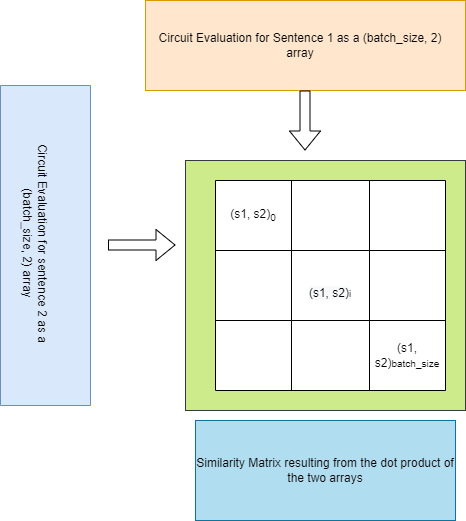

The diagram above was exported from draw.io. Its source (the exported page's mxGraphModel, read from the mxfile embedded in the PNG):
<mxGraphModel dx="1038" dy="547" grid="1" gridSize="10" guides="1" tooltips="1" connect="1" arrows="1" fold="1" page="1" pageScale="1" pageWidth="1169" pageHeight="827" math="0" shadow="0">
  <root>
    <mxCell id="0" />
    <mxCell id="1" parent="0" />
    <mxCell id="VfuIkjx75wTvwmfGVQ3X-1" value="" style="verticalLabelPosition=bottom;verticalAlign=top;html=1;shape=mxgraph.basic.rect;fillColor2=none;strokeWidth=1;size=20;indent=5;fillColor=#ffe6cc;strokeColor=#d79b00;" vertex="1" parent="1">
      <mxGeometry x="320" y="70" width="320" height="90" as="geometry" />
    </mxCell>
    <mxCell id="VfuIkjx75wTvwmfGVQ3X-2" value="Circuit Evaluation for Sentence 1 as a (batch_size, 2) array" style="text;html=1;strokeColor=none;fillColor=none;align=center;verticalAlign=middle;whiteSpace=wrap;rounded=0;" vertex="1" parent="1">
      <mxGeometry x="320" y="100" width="310" height="30" as="geometry" />
    </mxCell>
    <mxCell id="VfuIkjx75wTvwmfGVQ3X-3" value="" style="verticalLabelPosition=bottom;verticalAlign=top;html=1;shape=mxgraph.basic.rect;fillColor2=none;strokeWidth=1;size=20;indent=5;rotation=90;fillColor=#dae8fc;strokeColor=#6c8ebf;" vertex="1" parent="1">
      <mxGeometry x="60" y="270" width="320" height="90" as="geometry" />
    </mxCell>
    <mxCell id="VfuIkjx75wTvwmfGVQ3X-4" value="Circuit Evaluation for sentence 2 as a (batch_size, 2) array" style="text;html=1;strokeColor=none;fillColor=none;align=center;verticalAlign=middle;whiteSpace=wrap;rounded=0;rotation=90;" vertex="1" parent="1">
      <mxGeometry x="87.5" y="297.5" width="245" height="30" as="geometry" />
    </mxCell>
    <mxCell id="VfuIkjx75wTvwmfGVQ3X-5" value="" style="shape=flexArrow;endArrow=classic;html=1;rounded=0;" edge="1" parent="1">
      <mxGeometry width="50" height="50" relative="1" as="geometry">
        <mxPoint x="282.5" y="314.5" as="sourcePoint" />
        <mxPoint x="350" y="314.5" as="targetPoint" />
      </mxGeometry>
    </mxCell>
    <mxCell id="VfuIkjx75wTvwmfGVQ3X-6" value="" style="shape=flexArrow;endArrow=classic;html=1;rounded=0;" edge="1" parent="1">
      <mxGeometry width="50" height="50" relative="1" as="geometry">
        <mxPoint x="479.5" y="160" as="sourcePoint" />
        <mxPoint x="479.5" y="220" as="targetPoint" />
      </mxGeometry>
    </mxCell>
    <mxCell id="VfuIkjx75wTvwmfGVQ3X-7" value="" style="verticalLabelPosition=bottom;verticalAlign=top;html=1;shape=mxgraph.basic.rect;fillColor2=none;strokeWidth=1;size=20;indent=5;fillColor=#cdeb8b;strokeColor=#36393d;" vertex="1" parent="1">
      <mxGeometry x="360" y="230" width="280" height="250" as="geometry" />
    </mxCell>
    <mxCell id="VfuIkjx75wTvwmfGVQ3X-8" value="Similarity Matrix resulting from the dot product of the two arrays" style="text;html=1;strokeColor=#10739e;fillColor=#b1ddf0;align=center;verticalAlign=middle;whiteSpace=wrap;rounded=0;" vertex="1" parent="1">
      <mxGeometry x="370" y="490" width="260" height="100" as="geometry" />
    </mxCell>
    <mxCell id="VfuIkjx75wTvwmfGVQ3X-9" value="" style="shape=table;html=1;whiteSpace=wrap;startSize=0;container=1;collapsible=0;childLayout=tableLayout;" vertex="1" parent="1">
      <mxGeometry x="390" y="250" width="230" height="210" as="geometry" />
    </mxCell>
    <mxCell id="VfuIkjx75wTvwmfGVQ3X-10" value="" style="shape=tableRow;horizontal=0;startSize=0;swimlaneHead=0;swimlaneBody=0;top=0;left=0;bottom=0;right=0;collapsible=0;dropTarget=0;fillColor=none;points=[[0,0.5],[1,0.5]];portConstraint=eastwest;" vertex="1" parent="VfuIkjx75wTvwmfGVQ3X-9">
      <mxGeometry width="230" height="70" as="geometry" />
    </mxCell>
    <mxCell id="VfuIkjx75wTvwmfGVQ3X-11" value="(s1, s2)&lt;sub&gt;0&lt;/sub&gt;" style="shape=partialRectangle;html=1;whiteSpace=wrap;connectable=0;fillColor=none;top=0;left=0;bottom=0;right=0;overflow=hidden;" vertex="1" parent="VfuIkjx75wTvwmfGVQ3X-10">
      <mxGeometry width="76" height="70" as="geometry">
        <mxRectangle width="76" height="70" as="alternateBounds" />
      </mxGeometry>
    </mxCell>
    <mxCell id="VfuIkjx75wTvwmfGVQ3X-12" value="" style="shape=partialRectangle;html=1;whiteSpace=wrap;connectable=0;fillColor=none;top=0;left=0;bottom=0;right=0;overflow=hidden;" vertex="1" parent="VfuIkjx75wTvwmfGVQ3X-10">
      <mxGeometry x="76" width="78" height="70" as="geometry">
        <mxRectangle width="78" height="70" as="alternateBounds" />
      </mxGeometry>
    </mxCell>
    <mxCell id="VfuIkjx75wTvwmfGVQ3X-13" value="" style="shape=partialRectangle;html=1;whiteSpace=wrap;connectable=0;fillColor=none;top=0;left=0;bottom=0;right=0;overflow=hidden;" vertex="1" parent="VfuIkjx75wTvwmfGVQ3X-10">
      <mxGeometry x="154" width="76" height="70" as="geometry">
        <mxRectangle width="76" height="70" as="alternateBounds" />
      </mxGeometry>
    </mxCell>
    <mxCell id="VfuIkjx75wTvwmfGVQ3X-14" value="" style="shape=tableRow;horizontal=0;startSize=0;swimlaneHead=0;swimlaneBody=0;top=0;left=0;bottom=0;right=0;collapsible=0;dropTarget=0;fillColor=none;points=[[0,0.5],[1,0.5]];portConstraint=eastwest;" vertex="1" parent="VfuIkjx75wTvwmfGVQ3X-9">
      <mxGeometry y="70" width="230" height="70" as="geometry" />
    </mxCell>
    <mxCell id="VfuIkjx75wTvwmfGVQ3X-15" value="" style="shape=partialRectangle;html=1;whiteSpace=wrap;connectable=0;fillColor=none;top=0;left=0;bottom=0;right=0;overflow=hidden;" vertex="1" parent="VfuIkjx75wTvwmfGVQ3X-14">
      <mxGeometry width="76" height="70" as="geometry">
        <mxRectangle width="76" height="70" as="alternateBounds" />
      </mxGeometry>
    </mxCell>
    <mxCell id="VfuIkjx75wTvwmfGVQ3X-16" value="&lt;br&gt;&lt;span style=&quot;color: rgb(0, 0, 0); font-family: Helvetica; font-size: 12px; font-style: normal; font-variant-ligatures: normal; font-variant-caps: normal; font-weight: 400; letter-spacing: normal; orphans: 2; text-align: center; text-indent: 0px; text-transform: none; widows: 2; word-spacing: 0px; -webkit-text-stroke-width: 0px; background-color: rgb(248, 249, 250); text-decoration-thickness: initial; text-decoration-style: initial; text-decoration-color: initial; float: none; display: inline !important;&quot;&gt;(s1, s2)&lt;/span&gt;&lt;span style=&quot;color: rgb(0, 0, 0); font-family: Helvetica; font-style: normal; font-variant-ligatures: normal; font-variant-caps: normal; font-weight: 400; letter-spacing: normal; orphans: 2; text-align: center; text-indent: 0px; text-transform: none; widows: 2; word-spacing: 0px; -webkit-text-stroke-width: 0px; background-color: rgb(248, 249, 250); text-decoration-thickness: initial; text-decoration-style: initial; text-decoration-color: initial; float: none; display: inline !important; font-size: 10px;&quot;&gt;i&lt;/span&gt;&lt;br&gt;" style="shape=partialRectangle;html=1;whiteSpace=wrap;connectable=0;fillColor=none;top=0;left=0;bottom=0;right=0;overflow=hidden;" vertex="1" parent="VfuIkjx75wTvwmfGVQ3X-14">
      <mxGeometry x="76" width="78" height="70" as="geometry">
        <mxRectangle width="78" height="70" as="alternateBounds" />
      </mxGeometry>
    </mxCell>
    <mxCell id="VfuIkjx75wTvwmfGVQ3X-17" value="" style="shape=partialRectangle;html=1;whiteSpace=wrap;connectable=0;fillColor=none;top=0;left=0;bottom=0;right=0;overflow=hidden;" vertex="1" parent="VfuIkjx75wTvwmfGVQ3X-14">
      <mxGeometry x="154" width="76" height="70" as="geometry">
        <mxRectangle width="76" height="70" as="alternateBounds" />
      </mxGeometry>
    </mxCell>
    <mxCell id="VfuIkjx75wTvwmfGVQ3X-18" value="" style="shape=tableRow;horizontal=0;startSize=0;swimlaneHead=0;swimlaneBody=0;top=0;left=0;bottom=0;right=0;collapsible=0;dropTarget=0;fillColor=none;points=[[0,0.5],[1,0.5]];portConstraint=eastwest;" vertex="1" parent="VfuIkjx75wTvwmfGVQ3X-9">
      <mxGeometry y="140" width="230" height="70" as="geometry" />
    </mxCell>
    <mxCell id="VfuIkjx75wTvwmfGVQ3X-19" value="" style="shape=partialRectangle;html=1;whiteSpace=wrap;connectable=0;fillColor=none;top=0;left=0;bottom=0;right=0;overflow=hidden;" vertex="1" parent="VfuIkjx75wTvwmfGVQ3X-18">
      <mxGeometry width="76" height="70" as="geometry">
        <mxRectangle width="76" height="70" as="alternateBounds" />
      </mxGeometry>
    </mxCell>
    <mxCell id="VfuIkjx75wTvwmfGVQ3X-20" value="" style="shape=partialRectangle;html=1;whiteSpace=wrap;connectable=0;fillColor=none;top=0;left=0;bottom=0;right=0;overflow=hidden;" vertex="1" parent="VfuIkjx75wTvwmfGVQ3X-18">
      <mxGeometry x="76" width="78" height="70" as="geometry">
        <mxRectangle width="78" height="70" as="alternateBounds" />
      </mxGeometry>
    </mxCell>
    <mxCell id="VfuIkjx75wTvwmfGVQ3X-21" value="(s1, s2)&lt;span style=&quot;font-size: 10px;&quot;&gt;batch_size&lt;/span&gt;" style="shape=partialRectangle;html=1;whiteSpace=wrap;connectable=0;fillColor=none;top=0;left=0;bottom=0;right=0;overflow=hidden;pointerEvents=1;" vertex="1" parent="VfuIkjx75wTvwmfGVQ3X-18">
      <mxGeometry x="154" width="76" height="70" as="geometry">
        <mxRectangle width="76" height="70" as="alternateBounds" />
      </mxGeometry>
    </mxCell>
  </root>
</mxGraphModel>